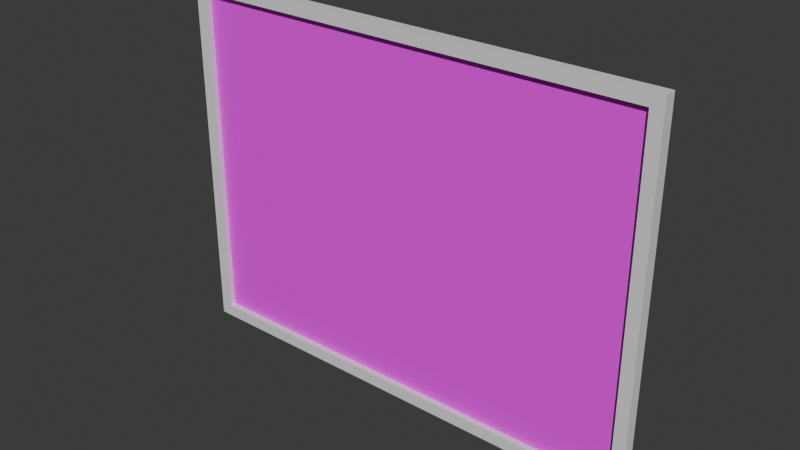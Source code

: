 # Source: Painting.blend  (saved by Blender 5.2.45; exported with 4.5.12 LTS)
import bpy
from mathutils import Matrix  # noqa: F401  (used for matrix-valued properties, if any)

bpy.ops.wm.read_factory_settings(use_empty=True)
scene = bpy.context.scene
scene.name = 'Scene'

# ---- collections
col_collection = bpy.data.collections.new('Collection'); scene.collection.children.link(col_collection)

# ---- images (referenced by path relative to the original .blend; pixels are not part of the script)
import os
ASSET_DIR = os.environ.get("B2B_ASSET_DIR", "")  # directory of the original .blend (textures are referenced by path, not embedded)
HERE = os.path.dirname(os.path.abspath(__file__))  # packed textures are extracted next to this script under _unpacked/

def load_image(name, relpath, width, height, colorspace="sRGB"):
    """Load a texture the original file referenced (path relative to the .blend, or extracted next to this script)."""
    p = next((c for c in (os.path.join(HERE, relpath), os.path.join(ASSET_DIR, relpath)) if relpath and os.path.exists(c)), "")
    if p:
        img = bpy.data.images.load(p, check_existing=True)
        img.name = name
    else:  # same state as the original file: an image datablock whose file is absent (Cycles renders it pink)
        img = bpy.data.images.new(name, width, height)
        img.source = "FILE"
        img.filepath = "//" + (relpath or name)
    img.colorspace_settings.name = colorspace
    return img
img_painting_jpeg = load_image('painting.jpeg', 'painting.jpeg', 1024, 1024, 'sRGB')

# ---- materials (node trees are filled in below, after node groups)
mat_frame = bpy.data.materials.new('Frame')
mat_canvas = bpy.data.materials.new('Canvas')

# ---- material node trees
mat_frame.use_nodes = True; mat_frame.node_tree.nodes.clear()
_N = mat_frame.node_tree.nodes; _L = mat_frame.node_tree.links
n0 = _N.new('ShaderNodeBsdfPrincipled'); n0.name = 'Principled BSDF'; n0.location = (-200, 100)
n0.inputs[10].default_value = 0.005
n1 = _N.new('ShaderNodeOutputMaterial'); n1.name = 'Material Output'; n1.location = (200, 100)
_L.new(n0.outputs[0], n1.inputs[0])
n1.is_active_output = True
mat_canvas.use_nodes = True; mat_canvas.node_tree.nodes.clear()
_N = mat_canvas.node_tree.nodes; _L = mat_canvas.node_tree.links
n0 = _N.new('ShaderNodeBsdfPrincipled'); n0.name = 'Principled BSDF'; n0.location = (-200, 100)
n0.inputs[10].default_value = 0.005
n1 = _N.new('ShaderNodeOutputMaterial'); n1.name = 'Material Output'; n1.location = (200, 100)
n2 = _N.new('ShaderNodeTexImage'); n2.name = 'Image Texture'; n2.location = (-490, 60)
n2.image = img_painting_jpeg
_L.new(n0.outputs[0], n1.inputs[0])
_L.new(n2.outputs[0], n0.inputs[0])
n1.is_active_output = True

# ---- world
world_world = bpy.data.worlds.new('World'); scene.world = world_world
world_world.use_nodes = True; world_world.node_tree.nodes.clear()
_N = world_world.node_tree.nodes; _L = world_world.node_tree.links
n0 = _N.new('ShaderNodeOutputWorld'); n0.name = 'World Output'; n0.location = (200, 100)
n1 = _N.new('ShaderNodeBackground'); n1.name = 'Background'; n1.location = (-200, 100)
n1.inputs[0].default_value = (0.05088, 0.05088, 0.05088, 1.0)
_L.new(n1.outputs[0], n0.inputs[0])
n0.is_active_output = True
world_world.color = (0.05088, 0.05088, 0.05088)
world_world.sun_shadow_jitter_overblur = 0.0

# ---- meshes
me_plane = bpy.data.meshes.new('Plane')
me_plane.from_pydata([(-3.8, -2.8, 0.1), (3.8, -2.8, 0.1), (-3.8, 2.8, 0.1), (3.8, 2.8, 0.1), (-4.0, -3.0, -0.1), (4.0, -3.0, -0.1), (-4.0, 3.0, -0.1), (4.0, 3.0, -0.1), (-4.0, 3.0, 0.1), (-4.0, -3.0, 0.1), (4.0, -3.0, 0.1), (4.0, 3.0, 0.1), (-3.8, 2.8, -0.02), (-3.8, -2.8, -0.02), (3.8, -2.8, -0.02), (3.8, 2.8, -0.02)], [], [(3, 2, 12, 15), (4, 6, 7, 5), (9, 8, 6, 4), (10, 9, 4, 5), (11, 10, 5, 7), (8, 11, 7, 6), (0, 2, 8, 9), (1, 0, 9, 10), (3, 1, 10, 11), (2, 3, 11, 8), (13, 14, 15, 12), (0, 1, 14, 13), (1, 3, 15, 14), (2, 0, 13, 12)])
_uv = me_plane.uv_layers.new(name='UVMap')
_uv.uv.foreach_set('vector', [0.975, 0.9667, 0.025, 0.9667, 0.025, 0.9667, 0.975, 0.9667, 0.0, 0.0, 0.0, 1.0, 1.0, 1.0, 1.0, 0.0, 0.0, 0.0, 0.0, 1.0, 0.0, 1.0, 0.0, 0.0, 1.0, 0.0, 0.0, 0.0, 0.0, 0.0, 1.0, 0.0, 1.0, 1.0, 1.0, 0.0, 1.0, 0.0, 1.0, 1.0, 0.0, 1.0, 1.0, 1.0, 1.0, 1.0, 0.0, 1.0, 0.025, 0.03333, 0.025, 0.9667, 0.0, 1.0, 0.0, 0.0, 0.975, 0.03333, 0.025, 0.03333, 0.0, 0.0, 1.0, 0.0, 0.975, 0.9667, 0.975, 0.03333, 1.0, 0.0, 1.0, 1.0, 0.025, 0.9667, 0.975, 0.9667, 1.0, 1.0, 0.0, 1.0, 0.025, 0.03333, 0.975, 0.03333, 0.975, 0.9667, 0.025, 0.9667, 0.025, 0.03333, 0.975, 0.03333, 0.975, 0.03333, 0.025, 0.03333, 0.975, 0.03333, 0.975, 0.9667, 0.975, 0.9667, 0.975, 0.03333, 0.025, 0.9667, 0.025, 0.03333, 0.025, 0.03333, 0.025, 0.9667])
me_plane.materials.append(mat_frame)
me_plane.update()
me_plane_001 = bpy.data.meshes.new('Plane.001')
me_plane_001.from_pydata([(-3.8, 2.8, -0.02), (-3.8, -2.8, -0.02), (3.8, -2.8, -0.02), (3.8, 2.8, -0.02), (-3.8, 2.8, 3.725e-09), (-3.8, -2.8, 3.725e-09), (3.8, -2.8, 3.725e-09), (3.8, 2.8, 3.725e-09)], [], [(1, 0, 3, 2), (5, 6, 7, 4), (2, 3, 7, 6), (0, 1, 5, 4), (3, 0, 4, 7), (1, 2, 6, 5)])
_uv = me_plane_001.uv_layers.new(name='UVMap')
_uv.uv.foreach_set('vector', [0.025, 0.03333, 0.025, 0.9667, 0.975, 0.9667, 0.975, 0.03333, 0.025, 0.03333, 0.975, 0.03333, 0.975, 0.9667, 0.025, 0.9667, 0.975, 0.03333, 0.975, 0.9667, 0.975, 0.9667, 0.975, 0.03333, 0.025, 0.9667, 0.025, 0.03333, 0.025, 0.03333, 0.025, 0.9667, 0.975, 0.9667, 0.025, 0.9667, 0.025, 0.9667, 0.975, 0.9667, 0.025, 0.03333, 0.975, 0.03333, 0.975, 0.03333, 0.025, 0.03333])
me_plane_001.materials.append(mat_canvas)
me_plane_001.update()

# ---- objects
ob_frame = bpy.data.objects.new('Frame', me_plane)
ob_canvas = bpy.data.objects.new('Canvas', me_plane_001)
ob_painting = bpy.data.objects.new('Painting', None)

# ---- transforms, parenting, visibility, modifiers, constraints
ob_frame.parent = ob_painting
ob_frame.location = (0.0, 0.0, 0.0)
ob_frame.rotation_euler = (1.571, -0.0, 0.0)
ob_canvas.parent = ob_painting
ob_canvas.location = (0.0, 0.0, 0.0)
ob_canvas.rotation_euler = (1.571, -0.0, 0.0)
ob_painting.location = (0.0, 0.0, 0.0)

# ---- collection membership
col_collection.objects.link(ob_frame)
col_collection.objects.link(ob_canvas)
col_collection.objects.link(ob_painting)

# ---- scene / render settings (as saved in the file)
scene.frame_start = 1; scene.frame_end = 250; scene.frame_set(1)
scene.render.engine = 'BLENDER_EEVEE_NEXT'
scene.render.bake_bias = 0.0
scene.render.bake_samples = 0
scene.render.compositor_device = 'GPU'
scene.eevee.use_volume_custom_range = False
scene.eevee.fast_gi_thickness_near = 0.1
scene.eevee.fast_gi_thickness_far = 0.0
scene.eevee.ray_tracing_options.screen_trace_thickness = 0.1
bpy.context.view_layer.update()

# ---- added for rendering (the .blend has no active camera and no usable light): camera, sun
cam_auto = bpy.data.cameras.new('AutoCamera')
cam_auto.lens = 50.0
cam_auto.sensor_width = 36.0
cam_auto.clip_end = 1000.0
ob_auto_camera = bpy.data.objects.new('AutoCamera', cam_auto)
scene.collection.objects.link(ob_auto_camera)
ob_auto_camera.location = (9.2541, -11.1049, 7.40328)
ob_auto_camera.rotation_euler = (1.09748, -7.21219e-08, 0.694738)
scene.camera = ob_auto_camera
light_auto_sun = bpy.data.lights.new('AutoSun', 'SUN')
light_auto_sun.energy = 3.0
light_auto_sun.angle = 0.0523599
ob_auto_sun = bpy.data.objects.new('AutoSun', light_auto_sun)
scene.collection.objects.link(ob_auto_sun)
ob_auto_sun.rotation_euler = (0.872665, 0.174533, 0.523599)
bpy.context.view_layer.update()
